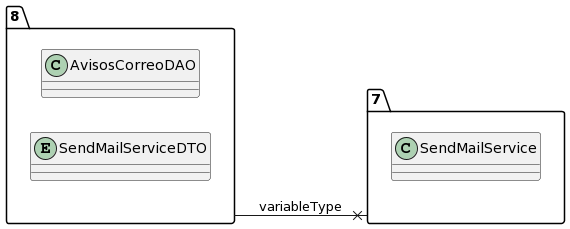

The diagram above was rendered by PlantUML. Its source (embedded in the PNG):
@startuml
allow_mixing
left to right direction
package "8"{
class AvisosCorreoDAO
entity SendMailServiceDTO

}
package "7"{
class SendMailService

}
"8" --x "7":variableType
@enduml